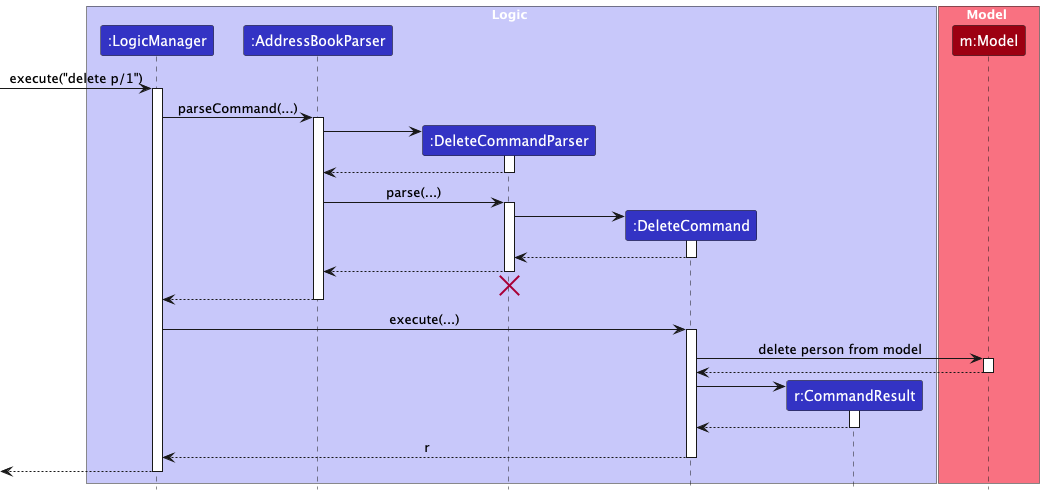

The diagram above was rendered by PlantUML. Its source (embedded in the PNG):
@startuml
!include style.puml
skinparam ArrowFontStyle plain

box Logic LOGIC_COLOR_T1
participant ":LogicManager" as LogicManager LOGIC_COLOR
participant ":AddressBookParser" as AddressBookParser LOGIC_COLOR
participant ":DeleteCommandParser" as DeleteCommandParser LOGIC_COLOR
participant ":DeleteCommand" as DeleteCommand LOGIC_COLOR
participant "r:CommandResult" as CommandResult LOGIC_COLOR
end box

box Model MODEL_COLOR_T1
participant "m:Model" as Model MODEL_COLOR
end box

[-> LogicManager : execute("delete p/1")
activate LogicManager

LogicManager -> AddressBookParser : parseCommand(...)
activate AddressBookParser

create DeleteCommandParser
AddressBookParser -> DeleteCommandParser
activate DeleteCommandParser

DeleteCommandParser --> AddressBookParser
deactivate DeleteCommandParser

AddressBookParser -> DeleteCommandParser : parse(...)
activate DeleteCommandParser

create DeleteCommand
DeleteCommandParser -> DeleteCommand
activate DeleteCommand

DeleteCommand --> DeleteCommandParser :
deactivate DeleteCommand

DeleteCommandParser --> AddressBookParser :
deactivate DeleteCommandParser
'Hidden arrow to position the destroy marker below the end of the activation bar.
DeleteCommandParser -[hidden]-> AddressBookParser
destroy DeleteCommandParser

AddressBookParser --> LogicManager :
deactivate AddressBookParser

LogicManager -> DeleteCommand : execute(...)
activate DeleteCommand

DeleteCommand -> Model : delete person from model
activate Model

Model --> DeleteCommand
deactivate Model

create CommandResult
DeleteCommand -> CommandResult
activate CommandResult

CommandResult --> DeleteCommand
deactivate CommandResult

DeleteCommand --> LogicManager : r
deactivate DeleteCommand

[<--LogicManager
deactivate LogicManager
@enduml